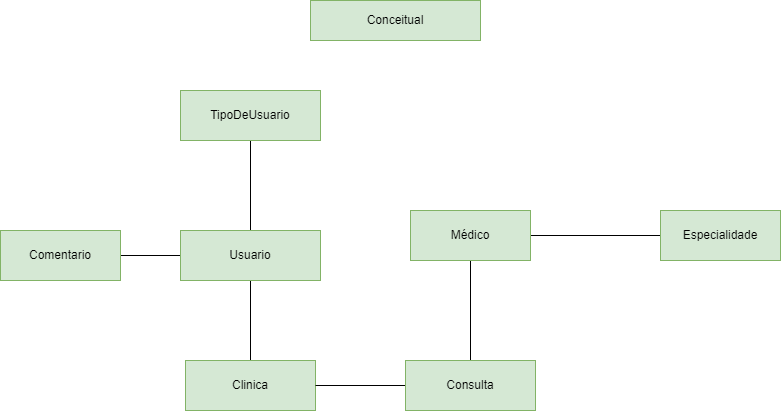

The diagram above was exported from draw.io. Its source (the exported page's mxGraphModel, read from the mxfile embedded in the PNG):
<mxGraphModel dx="1050" dy="574" grid="1" gridSize="10" guides="1" tooltips="1" connect="1" arrows="1" fold="1" page="1" pageScale="1" pageWidth="827" pageHeight="1169" math="0" shadow="0">
  <root>
    <mxCell id="0" />
    <mxCell id="1" parent="0" />
    <mxCell id="5h8fMQQz3ExuAOC_Ocdv-1" value="Conceitual" style="rounded=0;whiteSpace=wrap;html=1;fillColor=#d5e8d4;strokeColor=#82b366;" vertex="1" parent="1">
      <mxGeometry x="320" width="170" height="40" as="geometry" />
    </mxCell>
    <mxCell id="5h8fMQQz3ExuAOC_Ocdv-12" value="" style="edgeStyle=orthogonalEdgeStyle;rounded=0;orthogonalLoop=1;jettySize=auto;html=1;endArrow=none;endFill=0;" edge="1" parent="1" source="5h8fMQQz3ExuAOC_Ocdv-2" target="5h8fMQQz3ExuAOC_Ocdv-3">
      <mxGeometry relative="1" as="geometry" />
    </mxCell>
    <mxCell id="5h8fMQQz3ExuAOC_Ocdv-2" value="TipoDeUsuario" style="rounded=0;whiteSpace=wrap;html=1;fillColor=#d5e8d4;strokeColor=#82b366;" vertex="1" parent="1">
      <mxGeometry x="190" y="90" width="140" height="50" as="geometry" />
    </mxCell>
    <mxCell id="5h8fMQQz3ExuAOC_Ocdv-14" value="" style="edgeStyle=orthogonalEdgeStyle;rounded=0;orthogonalLoop=1;jettySize=auto;html=1;endArrow=none;endFill=0;" edge="1" parent="1" source="5h8fMQQz3ExuAOC_Ocdv-3" target="5h8fMQQz3ExuAOC_Ocdv-6">
      <mxGeometry relative="1" as="geometry" />
    </mxCell>
    <mxCell id="5h8fMQQz3ExuAOC_Ocdv-15" value="" style="edgeStyle=orthogonalEdgeStyle;rounded=0;orthogonalLoop=1;jettySize=auto;html=1;endArrow=none;endFill=0;" edge="1" parent="1" source="5h8fMQQz3ExuAOC_Ocdv-3" target="5h8fMQQz3ExuAOC_Ocdv-8">
      <mxGeometry relative="1" as="geometry" />
    </mxCell>
    <mxCell id="5h8fMQQz3ExuAOC_Ocdv-3" value="Usuario" style="rounded=0;whiteSpace=wrap;html=1;fillColor=#d5e8d4;strokeColor=#82b366;" vertex="1" parent="1">
      <mxGeometry x="190" y="230" width="140" height="50" as="geometry" />
    </mxCell>
    <mxCell id="5h8fMQQz3ExuAOC_Ocdv-9" value="" style="edgeStyle=orthogonalEdgeStyle;rounded=0;orthogonalLoop=1;jettySize=auto;html=1;endArrow=none;endFill=0;" edge="1" parent="1" source="5h8fMQQz3ExuAOC_Ocdv-4" target="5h8fMQQz3ExuAOC_Ocdv-5">
      <mxGeometry relative="1" as="geometry" />
    </mxCell>
    <mxCell id="5h8fMQQz3ExuAOC_Ocdv-10" value="" style="edgeStyle=orthogonalEdgeStyle;rounded=0;orthogonalLoop=1;jettySize=auto;html=1;endArrow=none;endFill=0;" edge="1" parent="1" source="5h8fMQQz3ExuAOC_Ocdv-4" target="5h8fMQQz3ExuAOC_Ocdv-7">
      <mxGeometry relative="1" as="geometry" />
    </mxCell>
    <mxCell id="5h8fMQQz3ExuAOC_Ocdv-4" value="Médico" style="rounded=0;whiteSpace=wrap;html=1;fillColor=#d5e8d4;strokeColor=#82b366;" vertex="1" parent="1">
      <mxGeometry x="420" y="210" width="120" height="50" as="geometry" />
    </mxCell>
    <mxCell id="5h8fMQQz3ExuAOC_Ocdv-5" value="Especialidade" style="rounded=0;whiteSpace=wrap;html=1;fillColor=#d5e8d4;strokeColor=#82b366;" vertex="1" parent="1">
      <mxGeometry x="670" y="210" width="120" height="50" as="geometry" />
    </mxCell>
    <mxCell id="5h8fMQQz3ExuAOC_Ocdv-6" value="Clinica" style="rounded=0;whiteSpace=wrap;html=1;fillColor=#d5e8d4;strokeColor=#82b366;" vertex="1" parent="1">
      <mxGeometry x="195" y="360" width="130" height="50" as="geometry" />
    </mxCell>
    <mxCell id="5h8fMQQz3ExuAOC_Ocdv-11" value="" style="edgeStyle=orthogonalEdgeStyle;rounded=0;orthogonalLoop=1;jettySize=auto;html=1;endArrow=none;endFill=0;" edge="1" parent="1" source="5h8fMQQz3ExuAOC_Ocdv-7" target="5h8fMQQz3ExuAOC_Ocdv-6">
      <mxGeometry relative="1" as="geometry" />
    </mxCell>
    <mxCell id="5h8fMQQz3ExuAOC_Ocdv-7" value="Consulta" style="rounded=0;whiteSpace=wrap;html=1;fillColor=#d5e8d4;strokeColor=#82b366;" vertex="1" parent="1">
      <mxGeometry x="415" y="360" width="130" height="50" as="geometry" />
    </mxCell>
    <mxCell id="5h8fMQQz3ExuAOC_Ocdv-8" value="Comentario" style="rounded=0;whiteSpace=wrap;html=1;fillColor=#d5e8d4;strokeColor=#82b366;" vertex="1" parent="1">
      <mxGeometry x="10" y="230" width="120" height="50" as="geometry" />
    </mxCell>
  </root>
</mxGraphModel>